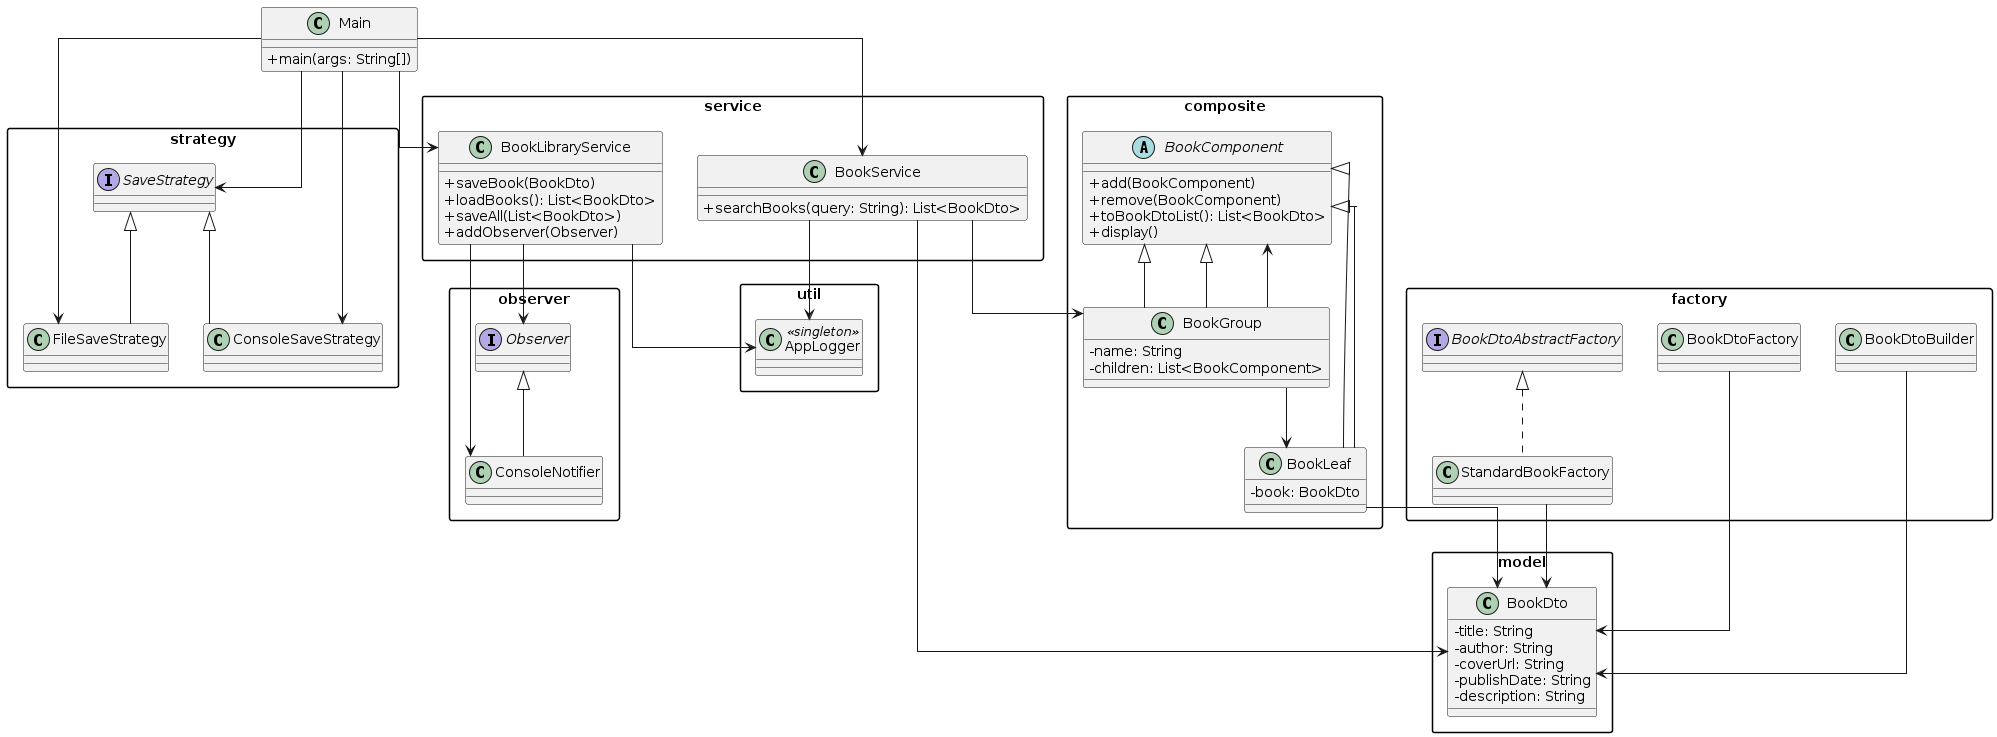

The diagram above was rendered by PlantUML. Its source (embedded in the PNG):
@startuml
skinparam packageStyle rectangle
skinparam classAttributeIconSize 0
skinparam linetype ortho

' ==================== Packages ====================
package "model" {
  class BookDto {
    - title: String
    - author: String
    - coverUrl: String
    - publishDate: String
    - description: String
  }
}

package "factory" {
  interface BookDtoAbstractFactory
  class BookDtoFactory
  class BookDtoBuilder
  class StandardBookFactory

  BookDtoAbstractFactory <|.. StandardBookFactory
}

package "composite" {
  abstract class BookComponent {
    + add(BookComponent)
    + remove(BookComponent)
    + toBookDtoList(): List<BookDto>
    + display()
  }

  class BookLeaf {
    - book: BookDto
  }

  class BookGroup {
    - name: String
    - children: List<BookComponent>
  }

  BookComponent <|-- BookLeaf
  BookComponent <|-- BookGroup
}

package "strategy" {
  interface SaveStrategy
  class FileSaveStrategy
  class ConsoleSaveStrategy

  SaveStrategy <|-- FileSaveStrategy
  SaveStrategy <|-- ConsoleSaveStrategy
}

package "observer" {
  interface Observer
  class ConsoleNotifier

  Observer <|-- ConsoleNotifier
}

package "service" {
  class BookLibraryService {
    + saveBook(BookDto)
    + loadBooks(): List<BookDto>
    + saveAll(List<BookDto>)
    + addObserver(Observer)
  }

  class BookService {
    + searchBooks(query: String): List<BookDto>
  }
}

package "util" {
  class AppLogger <<singleton>>
}

class Main {
  + main(args: String[])
}

' ==================== Relationships ====================
BookService --> BookDto
BookService --> BookGroup
BookGroup --> BookLeaf
BookGroup --> BookComponent
BookLeaf --> BookDto
BookComponent <|-- BookLeaf
BookComponent <|-- BookGroup

BookDtoBuilder --> BookDto
BookDtoFactory --> BookDto
StandardBookFactory --> BookDto
Main --> BookLibraryService
Main --> BookService
Main --> SaveStrategy
Main --> FileSaveStrategy
Main --> ConsoleSaveStrategy

BookLibraryService --> Observer
BookLibraryService --> ConsoleNotifier
BookLibraryService --> AppLogger
BookService --> AppLogger
@enduml